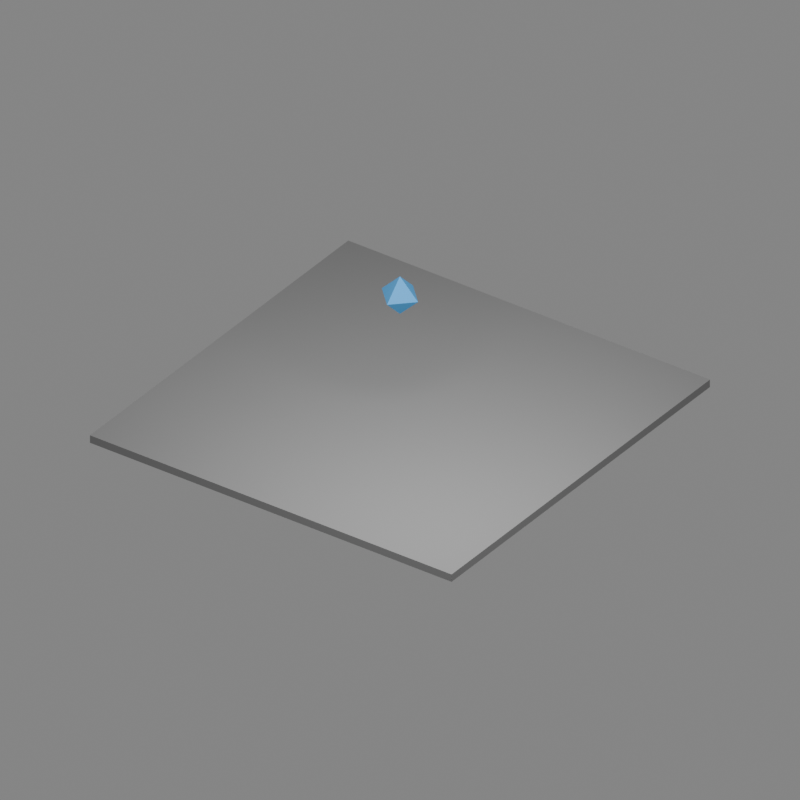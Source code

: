 # Source: scene.blend  (saved by Blender 4.5.90; exported with 4.5.12 LTS)
import bpy
from mathutils import Matrix  # noqa: F401  (used for matrix-valued properties, if any)

bpy.ops.wm.read_factory_settings(use_empty=True)
scene = bpy.context.scene
scene.name = 'Scene'

# ---- materials (node trees are filled in below, after node groups)
mat_ball_neutral_diagnostic = bpy.data.materials.new('ball-neutral-diagnostic')
mat_ball_neutral_diagnostic.diffuse_color = (0.1, 0.4, 0.8, 1.0)
mat_floor_neutral_diagnostic = bpy.data.materials.new('floor-neutral-diagnostic')
mat_floor_neutral_diagnostic.diffuse_color = (0.35, 0.35, 0.35, 1.0)

# ---- material node trees

# ---- world
world_physics_diagnostic_world = bpy.data.worlds.new('physics-diagnostic-world'); scene.world = world_physics_diagnostic_world
world_physics_diagnostic_world.use_nodes = True; world_physics_diagnostic_world.node_tree.nodes.clear()
_N = world_physics_diagnostic_world.node_tree.nodes; _L = world_physics_diagnostic_world.node_tree.links
n0 = _N.new('ShaderNodeBackground'); n0.name = 'Background'; n0.location = (-200, 100)
n0.inputs[0].default_value = (0.3, 0.3, 0.3, 1.0)
n0.inputs[1].default_value = 0.8
n1 = _N.new('ShaderNodeOutputWorld'); n1.name = 'World Output'; n1.location = (200, 100)
_L.new(n0.outputs[0], n1.inputs[0])
n1.is_active_output = True

# ---- cameras
cam_physics_diagnostic_camera = bpy.data.cameras.new('physics-diagnostic-camera')
cam_physics_diagnostic_camera.type = 'ORTHO'
cam_physics_diagnostic_camera.ortho_scale = 18.0

# ---- lights
light_physics_diagnostic_light = bpy.data.lights.new('physics-diagnostic-light', 'AREA')
light_physics_diagnostic_light.energy = 1000.0
light_physics_diagnostic_light.shape = 'DISK'
light_physics_diagnostic_light.size = 10.0

# ---- meshes
me_ball_mesh = bpy.data.meshes.new('ball-mesh')
me_ball_mesh.from_pydata([(0.5, 0.0, 0.0), (0.0, 0.0, 0.5), (0.0, -0.5, 0.0), (-0.5, 0.0, 0.0), (0.0, 0.5, 0.0), (0.0, 0.0, -0.5)], [], [(0, 1, 2), (2, 1, 3), (3, 1, 4), (4, 1, 0), (2, 5, 0), (3, 5, 2), (4, 5, 3), (0, 5, 4)])
me_ball_mesh.materials.append(mat_ball_neutral_diagnostic)
me_ball_mesh.update()
me_floor_mesh = bpy.data.meshes.new('floor-mesh')
me_floor_mesh.from_pydata([(-5.0, 5.0, -0.1), (5.0, 5.0, 0.1), (5.0, 5.0, -0.1), (-5.0, 5.0, 0.1), (-5.0, -5.0, -0.1), (5.0, -5.0, -0.1), (5.0, -5.0, 0.1), (-5.0, -5.0, 0.1)], [], [(0, 1, 2), (0, 3, 1), (4, 5, 6), (4, 6, 7), (0, 2, 5), (0, 5, 4), (3, 7, 6), (3, 6, 1), (0, 4, 7), (0, 7, 3), (2, 1, 6), (2, 6, 5)])
me_floor_mesh.materials.append(mat_floor_neutral_diagnostic)
me_floor_mesh.update()

# ---- objects
ob_ball = bpy.data.objects.new('ball', me_ball_mesh)
ob_floor = bpy.data.objects.new('floor', me_floor_mesh)
ob_physics_diagnostic_camera = bpy.data.objects.new('physics-diagnostic-camera', cam_physics_diagnostic_camera)
ob_physics_diagnostic_light = bpy.data.objects.new('physics-diagnostic-light', light_physics_diagnostic_light)

# ---- transforms, parenting, visibility, modifiers, constraints
ob_ball.location = (0.0, 0.0, 3.0)
ob_ball.rotation_mode = 'QUATERNION'
ob_ball.rotation_quaternion = (1.0, 0.0, 0.0, 0.0)
ob_floor.location = (0.0, 0.0, -0.1)
ob_floor.rotation_mode = 'QUATERNION'
ob_floor.rotation_quaternion = (1.0, 0.0, 0.0, 0.0)
ob_physics_diagnostic_camera.location = (9.794, -13.71, 10.97)
ob_physics_diagnostic_camera.rotation_euler = (1.002, 2.322e-09, 0.6202)
ob_physics_diagnostic_light.location = (4.082, -4.082, 8.365)
ob_physics_diagnostic_light.rotation_euler = (0.6155, -2.787e-08, 0.7854)

# ---- collection membership
scene.collection.objects.link(ob_ball)
scene.collection.objects.link(ob_floor)
scene.collection.objects.link(ob_physics_diagnostic_camera)
scene.collection.objects.link(ob_physics_diagnostic_light)

# ---- scene / render settings (as saved in the file)
scene.camera = ob_physics_diagnostic_camera
scene.frame_start = 1; scene.frame_end = 49; scene.frame_set(49)
scene.render.engine = 'CYCLES'
scene.render.resolution_x = 128
scene.render.resolution_y = 128
scene.render.fps = 30000
scene.render.fps_base = 1001.0
scene.render.film_transparent = True
scene.cycles.samples = 4
bpy.context.view_layer.update()
